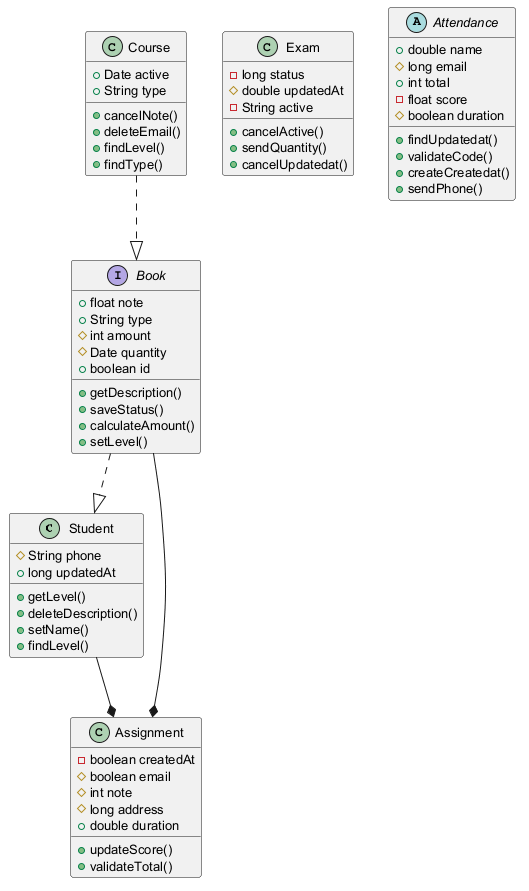

The diagram above was rendered by PlantUML. Its source (embedded in the PNG):
@startuml
skinparam defaultFontSize 13
class Student {
  #String phone
  +long updatedAt
  +getLevel()
  +deleteDescription()
  +setName()
  +findLevel()
}
class Course {
  +Date active
  +String type
  +cancelNote()
  +deleteEmail()
  +findLevel()
  +findType()
}
class Exam {
  -long status
  #double updatedAt
  -String active
  +cancelActive()
  +sendQuantity()
  +cancelUpdatedat()
}
class Assignment {
  -boolean createdAt
  #boolean email
  #int note
  #long address
  +double duration
  +updateScore()
  +validateTotal()
}
abstract class Attendance {
  +double name
  #long email
  +int total
  -float score
  #boolean duration
  +findUpdatedat()
  +validateCode()
  +createCreatedat()
  +sendPhone()
}
interface Book {
  +float note
  +String type
  #int amount
  #Date quantity
  +boolean id
  +getDescription()
  +saveStatus()
  +calculateAmount()
  +setLevel()
}
Book --* Assignment
Course ..|> Book
Book ..|> Student
Student --* Assignment
@enduml